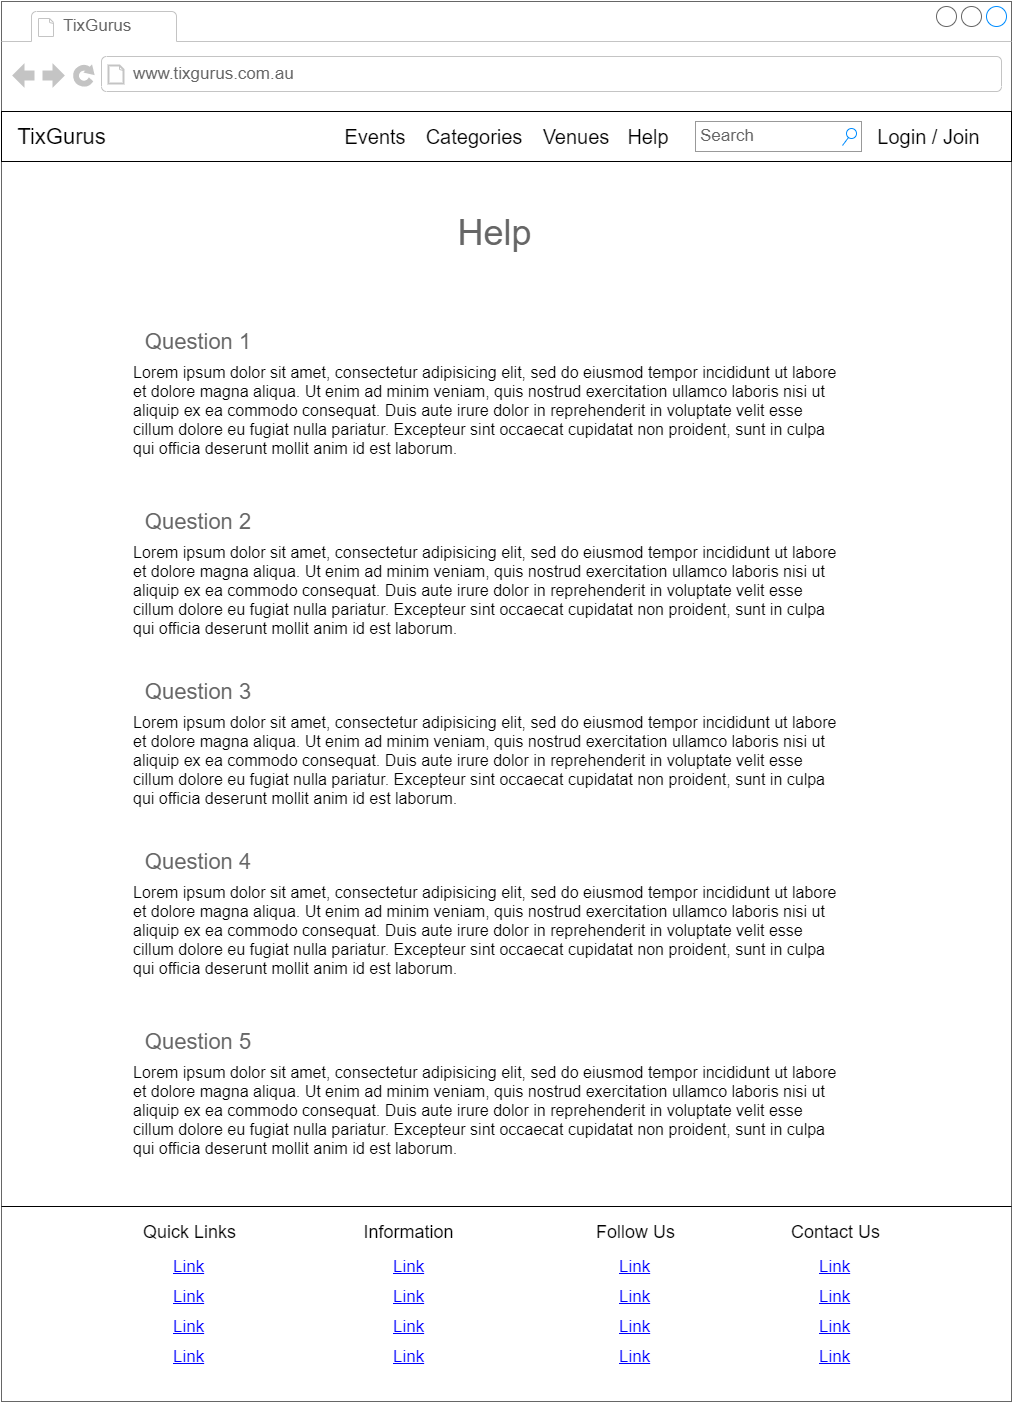

The diagram above was exported from draw.io. Its source (the exported page's mxGraphModel, read from the mxfile embedded in the PNG):
<mxGraphModel dx="1970" dy="1320" grid="1" gridSize="10" guides="1" tooltips="1" connect="1" arrows="1" fold="1" page="1" pageScale="1" pageWidth="1654" pageHeight="1169" math="0" shadow="0">
  <root>
    <mxCell id="j9et3oHp9jz0Dq8vEd4m-0" />
    <mxCell id="j9et3oHp9jz0Dq8vEd4m-1" parent="j9et3oHp9jz0Dq8vEd4m-0" />
    <mxCell id="j9et3oHp9jz0Dq8vEd4m-2" value="" style="strokeWidth=1;shadow=0;dashed=0;align=center;html=1;shape=mxgraph.mockup.containers.browserWindow;rSize=0;fillColor=#ffffff;strokeColor=#666666;strokeColor2=#008cff;strokeColor3=#c4c4c4;mainText=,;recursiveResize=0;movable=1;resizable=1;rotatable=1;deletable=1;editable=1;connectable=1;" vertex="1" parent="j9et3oHp9jz0Dq8vEd4m-1">
      <mxGeometry x="320" y="160" width="1010" height="1400" as="geometry" />
    </mxCell>
    <mxCell id="j9et3oHp9jz0Dq8vEd4m-3" value="TixGurus" style="strokeWidth=1;shadow=0;dashed=0;align=center;html=1;shape=mxgraph.mockup.containers.anchor;fontSize=17;fontColor=#666666;align=left;" vertex="1" parent="j9et3oHp9jz0Dq8vEd4m-2">
      <mxGeometry x="60" y="12" width="110" height="26" as="geometry" />
    </mxCell>
    <mxCell id="j9et3oHp9jz0Dq8vEd4m-4" value="www.tixgurus.com.au" style="strokeWidth=1;shadow=0;dashed=0;align=center;html=1;shape=mxgraph.mockup.containers.anchor;rSize=0;fontSize=17;fontColor=#666666;align=left;" vertex="1" parent="j9et3oHp9jz0Dq8vEd4m-2">
      <mxGeometry x="130" y="60" width="250" height="26" as="geometry" />
    </mxCell>
    <mxCell id="j9et3oHp9jz0Dq8vEd4m-6" value="" style="rounded=0;whiteSpace=wrap;html=1;" vertex="1" parent="j9et3oHp9jz0Dq8vEd4m-2">
      <mxGeometry y="110" width="1010" height="50" as="geometry" />
    </mxCell>
    <mxCell id="j9et3oHp9jz0Dq8vEd4m-7" value="TixGurus" style="text;html=1;strokeColor=none;fillColor=none;align=center;verticalAlign=middle;whiteSpace=wrap;rounded=0;fontSize=22;" vertex="1" parent="j9et3oHp9jz0Dq8vEd4m-2">
      <mxGeometry x="40" y="125" width="40" height="20" as="geometry" />
    </mxCell>
    <mxCell id="j9et3oHp9jz0Dq8vEd4m-8" value="Events" style="text;html=1;strokeColor=none;fillColor=none;align=center;verticalAlign=middle;whiteSpace=wrap;rounded=0;fontSize=20;" vertex="1" parent="j9et3oHp9jz0Dq8vEd4m-2">
      <mxGeometry x="353.5" y="125" width="40" height="20" as="geometry" />
    </mxCell>
    <mxCell id="j9et3oHp9jz0Dq8vEd4m-9" value="Search" style="strokeWidth=1;shadow=0;dashed=0;align=center;html=1;shape=mxgraph.mockup.forms.searchBox;strokeColor=#999999;mainText=;fillColor=#ffffff;strokeColor2=#008cff;fontColor=#666666;fontSize=17;align=left;spacingLeft=3;" vertex="1" parent="j9et3oHp9jz0Dq8vEd4m-2">
      <mxGeometry x="694" y="120" width="166" height="30" as="geometry" />
    </mxCell>
    <mxCell id="j9et3oHp9jz0Dq8vEd4m-10" value="Categories" style="text;html=1;strokeColor=none;fillColor=none;align=center;verticalAlign=middle;whiteSpace=wrap;rounded=0;fontSize=20;" vertex="1" parent="j9et3oHp9jz0Dq8vEd4m-2">
      <mxGeometry x="427" y="125" width="90" height="20" as="geometry" />
    </mxCell>
    <mxCell id="j9et3oHp9jz0Dq8vEd4m-11" value="Help" style="text;html=1;strokeColor=none;fillColor=none;align=center;verticalAlign=middle;whiteSpace=wrap;rounded=0;fontSize=20;" vertex="1" parent="j9et3oHp9jz0Dq8vEd4m-2">
      <mxGeometry x="627" y="125" width="40" height="20" as="geometry" />
    </mxCell>
    <mxCell id="j9et3oHp9jz0Dq8vEd4m-12" value="Login / Join" style="text;html=1;strokeColor=none;fillColor=none;align=center;verticalAlign=middle;whiteSpace=wrap;rounded=0;fontSize=20;" vertex="1" parent="j9et3oHp9jz0Dq8vEd4m-2">
      <mxGeometry x="870" y="125" width="115" height="20" as="geometry" />
    </mxCell>
    <mxCell id="j9et3oHp9jz0Dq8vEd4m-13" value="Venues" style="text;html=1;strokeColor=none;fillColor=none;align=center;verticalAlign=middle;whiteSpace=wrap;rounded=0;fontSize=20;" vertex="1" parent="j9et3oHp9jz0Dq8vEd4m-2">
      <mxGeometry x="553.5" y="125" width="40" height="20" as="geometry" />
    </mxCell>
    <mxCell id="j9et3oHp9jz0Dq8vEd4m-14" value="Help" style="text;html=1;strokeColor=none;fillColor=none;align=center;verticalAlign=middle;whiteSpace=wrap;rounded=0;fontSize=36;fontColor=#666666;" vertex="1" parent="j9et3oHp9jz0Dq8vEd4m-2">
      <mxGeometry x="412.5" y="220" width="161" height="20" as="geometry" />
    </mxCell>
    <mxCell id="j9et3oHp9jz0Dq8vEd4m-87" value="" style="group" vertex="1" connectable="0" parent="j9et3oHp9jz0Dq8vEd4m-2">
      <mxGeometry y="1200" width="1010" height="170" as="geometry" />
    </mxCell>
    <mxCell id="j9et3oHp9jz0Dq8vEd4m-88" value="" style="line;strokeWidth=1;html=1;fillColor=none;fontColor=#000000;align=left;" vertex="1" parent="j9et3oHp9jz0Dq8vEd4m-87">
      <mxGeometry width="1010" height="10" as="geometry" />
    </mxCell>
    <mxCell id="j9et3oHp9jz0Dq8vEd4m-89" value="Link" style="shape=rectangle;strokeColor=none;fillColor=none;linkText=;fontSize=17;fontColor=#0000ff;fontStyle=4;html=1;align=center;" vertex="1" parent="j9et3oHp9jz0Dq8vEd4m-87">
      <mxGeometry x="112.5" y="50" width="150" height="30" as="geometry" />
    </mxCell>
    <mxCell id="j9et3oHp9jz0Dq8vEd4m-90" value="Quick Links" style="text;html=1;strokeColor=none;fillColor=none;align=center;verticalAlign=middle;whiteSpace=wrap;rounded=0;fontColor=#000000;fontSize=18;" vertex="1" parent="j9et3oHp9jz0Dq8vEd4m-87">
      <mxGeometry x="130" y="20" width="115" height="20" as="geometry" />
    </mxCell>
    <mxCell id="j9et3oHp9jz0Dq8vEd4m-91" value="Link" style="shape=rectangle;strokeColor=none;fillColor=none;linkText=;fontSize=17;fontColor=#0000ff;fontStyle=4;html=1;align=center;" vertex="1" parent="j9et3oHp9jz0Dq8vEd4m-87">
      <mxGeometry x="112.5" y="80" width="150" height="30" as="geometry" />
    </mxCell>
    <mxCell id="j9et3oHp9jz0Dq8vEd4m-92" value="Link" style="shape=rectangle;strokeColor=none;fillColor=none;linkText=;fontSize=17;fontColor=#0000ff;fontStyle=4;html=1;align=center;" vertex="1" parent="j9et3oHp9jz0Dq8vEd4m-87">
      <mxGeometry x="112.5" y="110" width="150" height="30" as="geometry" />
    </mxCell>
    <mxCell id="j9et3oHp9jz0Dq8vEd4m-93" value="Link" style="shape=rectangle;strokeColor=none;fillColor=none;linkText=;fontSize=17;fontColor=#0000ff;fontStyle=4;html=1;align=center;" vertex="1" parent="j9et3oHp9jz0Dq8vEd4m-87">
      <mxGeometry x="112.5" y="140" width="150" height="30" as="geometry" />
    </mxCell>
    <mxCell id="j9et3oHp9jz0Dq8vEd4m-94" value="" style="group" vertex="1" connectable="0" parent="j9et3oHp9jz0Dq8vEd4m-87">
      <mxGeometry x="558" y="20" width="150" height="150" as="geometry" />
    </mxCell>
    <mxCell id="j9et3oHp9jz0Dq8vEd4m-95" value="Link" style="shape=rectangle;strokeColor=none;fillColor=none;linkText=;fontSize=17;fontColor=#0000ff;fontStyle=4;html=1;align=center;" vertex="1" parent="j9et3oHp9jz0Dq8vEd4m-94">
      <mxGeometry y="30" width="150" height="30" as="geometry" />
    </mxCell>
    <mxCell id="j9et3oHp9jz0Dq8vEd4m-96" value="Follow Us" style="text;html=1;strokeColor=none;fillColor=none;align=center;verticalAlign=middle;whiteSpace=wrap;rounded=0;fontColor=#000000;fontSize=18;" vertex="1" parent="j9et3oHp9jz0Dq8vEd4m-94">
      <mxGeometry x="17.5" width="115" height="20" as="geometry" />
    </mxCell>
    <mxCell id="j9et3oHp9jz0Dq8vEd4m-97" value="Link" style="shape=rectangle;strokeColor=none;fillColor=none;linkText=;fontSize=17;fontColor=#0000ff;fontStyle=4;html=1;align=center;" vertex="1" parent="j9et3oHp9jz0Dq8vEd4m-94">
      <mxGeometry y="60" width="150" height="30" as="geometry" />
    </mxCell>
    <mxCell id="j9et3oHp9jz0Dq8vEd4m-98" value="Link" style="shape=rectangle;strokeColor=none;fillColor=none;linkText=;fontSize=17;fontColor=#0000ff;fontStyle=4;html=1;align=center;" vertex="1" parent="j9et3oHp9jz0Dq8vEd4m-94">
      <mxGeometry y="90" width="150" height="30" as="geometry" />
    </mxCell>
    <mxCell id="j9et3oHp9jz0Dq8vEd4m-99" value="Link" style="shape=rectangle;strokeColor=none;fillColor=none;linkText=;fontSize=17;fontColor=#0000ff;fontStyle=4;html=1;align=center;" vertex="1" parent="j9et3oHp9jz0Dq8vEd4m-94">
      <mxGeometry y="120" width="150" height="30" as="geometry" />
    </mxCell>
    <mxCell id="j9et3oHp9jz0Dq8vEd4m-100" value="" style="group" vertex="1" connectable="0" parent="j9et3oHp9jz0Dq8vEd4m-87">
      <mxGeometry x="758" y="20" width="150" height="150" as="geometry" />
    </mxCell>
    <mxCell id="j9et3oHp9jz0Dq8vEd4m-101" value="Link" style="shape=rectangle;strokeColor=none;fillColor=none;linkText=;fontSize=17;fontColor=#0000ff;fontStyle=4;html=1;align=center;" vertex="1" parent="j9et3oHp9jz0Dq8vEd4m-100">
      <mxGeometry y="30" width="150" height="30" as="geometry" />
    </mxCell>
    <mxCell id="j9et3oHp9jz0Dq8vEd4m-102" value="Contact Us" style="text;html=1;strokeColor=none;fillColor=none;align=center;verticalAlign=middle;whiteSpace=wrap;rounded=0;fontColor=#000000;fontSize=18;" vertex="1" parent="j9et3oHp9jz0Dq8vEd4m-100">
      <mxGeometry x="17.5" width="115" height="20" as="geometry" />
    </mxCell>
    <mxCell id="j9et3oHp9jz0Dq8vEd4m-103" value="Link" style="shape=rectangle;strokeColor=none;fillColor=none;linkText=;fontSize=17;fontColor=#0000ff;fontStyle=4;html=1;align=center;" vertex="1" parent="j9et3oHp9jz0Dq8vEd4m-100">
      <mxGeometry y="60" width="150" height="30" as="geometry" />
    </mxCell>
    <mxCell id="j9et3oHp9jz0Dq8vEd4m-104" value="Link" style="shape=rectangle;strokeColor=none;fillColor=none;linkText=;fontSize=17;fontColor=#0000ff;fontStyle=4;html=1;align=center;" vertex="1" parent="j9et3oHp9jz0Dq8vEd4m-100">
      <mxGeometry y="90" width="150" height="30" as="geometry" />
    </mxCell>
    <mxCell id="j9et3oHp9jz0Dq8vEd4m-105" value="Link" style="shape=rectangle;strokeColor=none;fillColor=none;linkText=;fontSize=17;fontColor=#0000ff;fontStyle=4;html=1;align=center;" vertex="1" parent="j9et3oHp9jz0Dq8vEd4m-100">
      <mxGeometry y="120" width="150" height="30" as="geometry" />
    </mxCell>
    <mxCell id="j9et3oHp9jz0Dq8vEd4m-106" value="" style="group" vertex="1" connectable="0" parent="j9et3oHp9jz0Dq8vEd4m-87">
      <mxGeometry x="332.5" y="20" width="150" height="150" as="geometry" />
    </mxCell>
    <mxCell id="j9et3oHp9jz0Dq8vEd4m-107" value="Link" style="shape=rectangle;strokeColor=none;fillColor=none;linkText=;fontSize=17;fontColor=#0000ff;fontStyle=4;html=1;align=center;" vertex="1" parent="j9et3oHp9jz0Dq8vEd4m-106">
      <mxGeometry y="30" width="150" height="30" as="geometry" />
    </mxCell>
    <mxCell id="j9et3oHp9jz0Dq8vEd4m-108" value="Information" style="text;html=1;strokeColor=none;fillColor=none;align=center;verticalAlign=middle;whiteSpace=wrap;rounded=0;fontColor=#000000;fontSize=18;" vertex="1" parent="j9et3oHp9jz0Dq8vEd4m-106">
      <mxGeometry x="17.5" width="115" height="20" as="geometry" />
    </mxCell>
    <mxCell id="j9et3oHp9jz0Dq8vEd4m-109" value="Link" style="shape=rectangle;strokeColor=none;fillColor=none;linkText=;fontSize=17;fontColor=#0000ff;fontStyle=4;html=1;align=center;" vertex="1" parent="j9et3oHp9jz0Dq8vEd4m-106">
      <mxGeometry y="60" width="150" height="30" as="geometry" />
    </mxCell>
    <mxCell id="j9et3oHp9jz0Dq8vEd4m-110" value="Link" style="shape=rectangle;strokeColor=none;fillColor=none;linkText=;fontSize=17;fontColor=#0000ff;fontStyle=4;html=1;align=center;" vertex="1" parent="j9et3oHp9jz0Dq8vEd4m-106">
      <mxGeometry y="90" width="150" height="30" as="geometry" />
    </mxCell>
    <mxCell id="j9et3oHp9jz0Dq8vEd4m-111" value="Link" style="shape=rectangle;strokeColor=none;fillColor=none;linkText=;fontSize=17;fontColor=#0000ff;fontStyle=4;html=1;align=center;" vertex="1" parent="j9et3oHp9jz0Dq8vEd4m-106">
      <mxGeometry y="120" width="150" height="30" as="geometry" />
    </mxCell>
    <mxCell id="j9et3oHp9jz0Dq8vEd4m-115" value="" style="group" vertex="1" connectable="0" parent="j9et3oHp9jz0Dq8vEd4m-2">
      <mxGeometry x="130.00000000000006" y="330" width="710" height="140" as="geometry" />
    </mxCell>
    <mxCell id="j9et3oHp9jz0Dq8vEd4m-113" value="Lorem ipsum dolor sit amet, consectetur adipisicing elit, sed do eiusmod tempor incididunt ut labore et dolore magna aliqua. Ut enim ad minim veniam, quis nostrud exercitation ullamco laboris nisi ut aliquip ex ea commodo consequat. Duis aute irure dolor in reprehenderit in voluptate velit esse cillum dolore eu fugiat nulla pariatur. Excepteur sint occaecat cupidatat non proident, sunt in culpa qui officia deserunt mollit anim id est laborum." style="text;spacingTop=-5;fillColor=#ffffff;whiteSpace=wrap;html=1;align=left;fontSize=16;fontFamily=Helvetica;fillColor=none;strokeColor=none;labelBackgroundColor=none;" vertex="1" parent="j9et3oHp9jz0Dq8vEd4m-115">
      <mxGeometry y="30" width="710" height="110" as="geometry" />
    </mxCell>
    <mxCell id="j9et3oHp9jz0Dq8vEd4m-114" value="Question 1" style="text;html=1;strokeColor=none;fillColor=none;align=center;verticalAlign=middle;whiteSpace=wrap;rounded=0;labelBackgroundColor=none;fontSize=22;fontColor=#666666;" vertex="1" parent="j9et3oHp9jz0Dq8vEd4m-115">
      <mxGeometry width="132" height="20" as="geometry" />
    </mxCell>
    <mxCell id="j9et3oHp9jz0Dq8vEd4m-116" value="" style="group" vertex="1" connectable="0" parent="j9et3oHp9jz0Dq8vEd4m-2">
      <mxGeometry x="130" y="510" width="710" height="140" as="geometry" />
    </mxCell>
    <mxCell id="j9et3oHp9jz0Dq8vEd4m-117" value="Lorem ipsum dolor sit amet, consectetur adipisicing elit, sed do eiusmod tempor incididunt ut labore et dolore magna aliqua. Ut enim ad minim veniam, quis nostrud exercitation ullamco laboris nisi ut aliquip ex ea commodo consequat. Duis aute irure dolor in reprehenderit in voluptate velit esse cillum dolore eu fugiat nulla pariatur. Excepteur sint occaecat cupidatat non proident, sunt in culpa qui officia deserunt mollit anim id est laborum." style="text;spacingTop=-5;fillColor=#ffffff;whiteSpace=wrap;html=1;align=left;fontSize=16;fontFamily=Helvetica;fillColor=none;strokeColor=none;labelBackgroundColor=none;" vertex="1" parent="j9et3oHp9jz0Dq8vEd4m-116">
      <mxGeometry y="30" width="710" height="110" as="geometry" />
    </mxCell>
    <mxCell id="j9et3oHp9jz0Dq8vEd4m-118" value="Question 2" style="text;html=1;strokeColor=none;fillColor=none;align=center;verticalAlign=middle;whiteSpace=wrap;rounded=0;labelBackgroundColor=none;fontSize=22;fontColor=#666666;" vertex="1" parent="j9et3oHp9jz0Dq8vEd4m-116">
      <mxGeometry width="132" height="20" as="geometry" />
    </mxCell>
    <mxCell id="j9et3oHp9jz0Dq8vEd4m-119" value="" style="group" vertex="1" connectable="0" parent="j9et3oHp9jz0Dq8vEd4m-2">
      <mxGeometry x="130.00000000000006" y="680" width="710" height="140" as="geometry" />
    </mxCell>
    <mxCell id="j9et3oHp9jz0Dq8vEd4m-120" value="Lorem ipsum dolor sit amet, consectetur adipisicing elit, sed do eiusmod tempor incididunt ut labore et dolore magna aliqua. Ut enim ad minim veniam, quis nostrud exercitation ullamco laboris nisi ut aliquip ex ea commodo consequat. Duis aute irure dolor in reprehenderit in voluptate velit esse cillum dolore eu fugiat nulla pariatur. Excepteur sint occaecat cupidatat non proident, sunt in culpa qui officia deserunt mollit anim id est laborum." style="text;spacingTop=-5;fillColor=#ffffff;whiteSpace=wrap;html=1;align=left;fontSize=16;fontFamily=Helvetica;fillColor=none;strokeColor=none;labelBackgroundColor=none;" vertex="1" parent="j9et3oHp9jz0Dq8vEd4m-119">
      <mxGeometry y="30" width="710" height="110" as="geometry" />
    </mxCell>
    <mxCell id="j9et3oHp9jz0Dq8vEd4m-121" value="Question 3" style="text;html=1;strokeColor=none;fillColor=none;align=center;verticalAlign=middle;whiteSpace=wrap;rounded=0;labelBackgroundColor=none;fontSize=22;fontColor=#666666;" vertex="1" parent="j9et3oHp9jz0Dq8vEd4m-119">
      <mxGeometry width="132" height="20" as="geometry" />
    </mxCell>
    <mxCell id="j9et3oHp9jz0Dq8vEd4m-122" value="" style="group" vertex="1" connectable="0" parent="j9et3oHp9jz0Dq8vEd4m-2">
      <mxGeometry x="130" y="850" width="710" height="140" as="geometry" />
    </mxCell>
    <mxCell id="j9et3oHp9jz0Dq8vEd4m-123" value="Lorem ipsum dolor sit amet, consectetur adipisicing elit, sed do eiusmod tempor incididunt ut labore et dolore magna aliqua. Ut enim ad minim veniam, quis nostrud exercitation ullamco laboris nisi ut aliquip ex ea commodo consequat. Duis aute irure dolor in reprehenderit in voluptate velit esse cillum dolore eu fugiat nulla pariatur. Excepteur sint occaecat cupidatat non proident, sunt in culpa qui officia deserunt mollit anim id est laborum." style="text;spacingTop=-5;fillColor=#ffffff;whiteSpace=wrap;html=1;align=left;fontSize=16;fontFamily=Helvetica;fillColor=none;strokeColor=none;labelBackgroundColor=none;" vertex="1" parent="j9et3oHp9jz0Dq8vEd4m-122">
      <mxGeometry y="30" width="710" height="110" as="geometry" />
    </mxCell>
    <mxCell id="j9et3oHp9jz0Dq8vEd4m-124" value="Question 4" style="text;html=1;strokeColor=none;fillColor=none;align=center;verticalAlign=middle;whiteSpace=wrap;rounded=0;labelBackgroundColor=none;fontSize=22;fontColor=#666666;" vertex="1" parent="j9et3oHp9jz0Dq8vEd4m-122">
      <mxGeometry width="132" height="20" as="geometry" />
    </mxCell>
    <mxCell id="j9et3oHp9jz0Dq8vEd4m-125" value="" style="group" vertex="1" connectable="0" parent="j9et3oHp9jz0Dq8vEd4m-2">
      <mxGeometry x="130" y="1030" width="710" height="140" as="geometry" />
    </mxCell>
    <mxCell id="j9et3oHp9jz0Dq8vEd4m-126" value="Lorem ipsum dolor sit amet, consectetur adipisicing elit, sed do eiusmod tempor incididunt ut labore et dolore magna aliqua. Ut enim ad minim veniam, quis nostrud exercitation ullamco laboris nisi ut aliquip ex ea commodo consequat. Duis aute irure dolor in reprehenderit in voluptate velit esse cillum dolore eu fugiat nulla pariatur. Excepteur sint occaecat cupidatat non proident, sunt in culpa qui officia deserunt mollit anim id est laborum." style="text;spacingTop=-5;fillColor=#ffffff;whiteSpace=wrap;html=1;align=left;fontSize=16;fontFamily=Helvetica;fillColor=none;strokeColor=none;labelBackgroundColor=none;" vertex="1" parent="j9et3oHp9jz0Dq8vEd4m-125">
      <mxGeometry y="30" width="710" height="110" as="geometry" />
    </mxCell>
    <mxCell id="j9et3oHp9jz0Dq8vEd4m-127" value="Question 5" style="text;html=1;strokeColor=none;fillColor=none;align=center;verticalAlign=middle;whiteSpace=wrap;rounded=0;labelBackgroundColor=none;fontSize=22;fontColor=#666666;" vertex="1" parent="j9et3oHp9jz0Dq8vEd4m-125">
      <mxGeometry width="132" height="20" as="geometry" />
    </mxCell>
  </root>
</mxGraphModel>